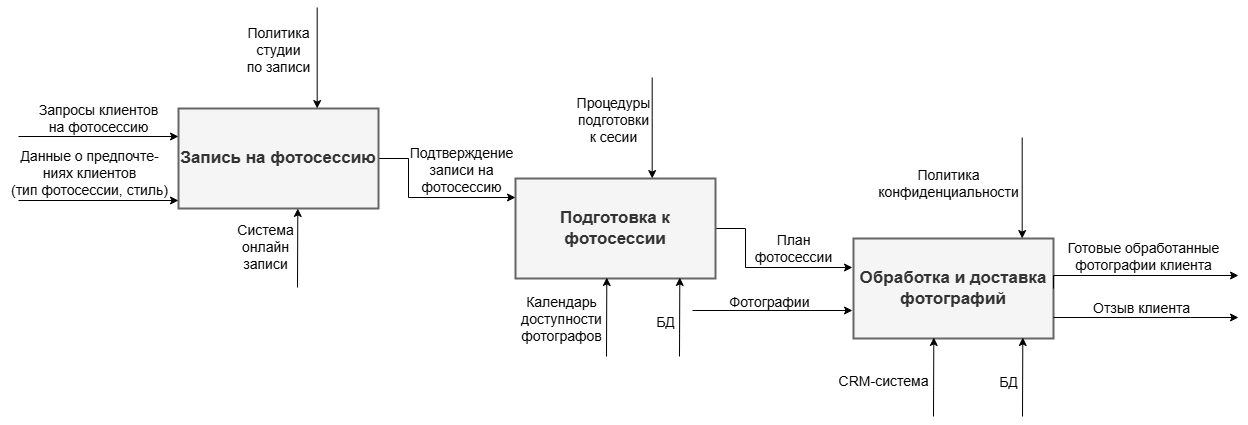

The diagram above was exported from draw.io. Its source (the exported page's mxGraphModel, read from the mxfile embedded in the PNG):
<mxGraphModel dx="1500" dy="787" grid="1" gridSize="10" guides="1" tooltips="1" connect="1" arrows="1" fold="1" page="1" pageScale="1" pageWidth="827" pageHeight="1169" math="0" shadow="0">
  <root>
    <mxCell id="0" />
    <mxCell id="1" parent="0" />
    <mxCell id="FZUIDgfN4xcJnA0PyEG2-14" style="edgeStyle=orthogonalEdgeStyle;rounded=0;orthogonalLoop=1;jettySize=auto;html=1;exitX=1;exitY=0.5;exitDx=0;exitDy=0;" parent="1" source="FZUIDgfN4xcJnA0PyEG2-15" edge="1">
      <mxGeometry relative="1" as="geometry">
        <Array as="points">
          <mxPoint x="767" y="251" />
          <mxPoint x="767" y="290" />
        </Array>
        <mxPoint x="874" y="290" as="targetPoint" />
      </mxGeometry>
    </mxCell>
    <mxCell id="FZUIDgfN4xcJnA0PyEG2-15" value="Подготовка к фотосессии" style="rounded=0;whiteSpace=wrap;html=1;fillColor=#f5f5f5;fontColor=#333333;strokeColor=#666666;fontSize=17;fontStyle=1;strokeWidth=2;" parent="1" vertex="1">
      <mxGeometry x="537" y="201" width="200" height="100" as="geometry" />
    </mxCell>
    <mxCell id="FZUIDgfN4xcJnA0PyEG2-16" value="План&lt;br&gt;фотосессии" style="text;html=1;align=center;verticalAlign=middle;resizable=0;points=[];autosize=1;strokeColor=none;fillColor=none;fontSize=14;" parent="1" vertex="1">
      <mxGeometry x="765" y="245.5" width="100" height="50" as="geometry" />
    </mxCell>
    <mxCell id="FZUIDgfN4xcJnA0PyEG2-23" value="" style="group" parent="1" vertex="1" connectable="0">
      <mxGeometry x="667" y="300" width="110" height="79" as="geometry" />
    </mxCell>
    <mxCell id="FZUIDgfN4xcJnA0PyEG2-24" value="" style="edgeStyle=none;orthogonalLoop=1;jettySize=auto;html=1;rounded=0;" parent="FZUIDgfN4xcJnA0PyEG2-23" edge="1">
      <mxGeometry width="100" relative="1" as="geometry">
        <mxPoint x="34" y="79" as="sourcePoint" />
        <mxPoint x="34.309999999999945" as="targetPoint" />
        <Array as="points" />
      </mxGeometry>
    </mxCell>
    <mxCell id="FZUIDgfN4xcJnA0PyEG2-25" value="БД" style="text;html=1;align=center;verticalAlign=middle;resizable=0;points=[];autosize=1;strokeColor=none;fillColor=none;fontSize=14;" parent="FZUIDgfN4xcJnA0PyEG2-23" vertex="1">
      <mxGeometry y="30" width="40" height="30" as="geometry" />
    </mxCell>
    <mxCell id="FZUIDgfN4xcJnA0PyEG2-27" value="Обработка и доставка фотографий" style="rounded=0;whiteSpace=wrap;html=1;fillColor=#f5f5f5;fontColor=#333333;strokeColor=#666666;fontSize=17;fontStyle=1;strokeWidth=2;" parent="1" vertex="1">
      <mxGeometry x="875" y="261" width="200" height="100" as="geometry" />
    </mxCell>
    <mxCell id="FZUIDgfN4xcJnA0PyEG2-32" value="" style="group" parent="1" vertex="1" connectable="0">
      <mxGeometry x="714" y="310" width="160" height="30" as="geometry" />
    </mxCell>
    <mxCell id="FZUIDgfN4xcJnA0PyEG2-33" value="" style="edgeStyle=none;orthogonalLoop=1;jettySize=auto;html=1;rounded=0;" parent="FZUIDgfN4xcJnA0PyEG2-32" edge="1">
      <mxGeometry width="100" relative="1" as="geometry">
        <mxPoint y="23" as="sourcePoint" />
        <mxPoint x="160" y="23" as="targetPoint" />
        <Array as="points" />
      </mxGeometry>
    </mxCell>
    <mxCell id="FZUIDgfN4xcJnA0PyEG2-34" value="Фотографии" style="text;html=1;align=center;verticalAlign=middle;resizable=0;points=[];autosize=1;strokeColor=none;fillColor=none;fontSize=14;" parent="FZUIDgfN4xcJnA0PyEG2-32" vertex="1">
      <mxGeometry x="27" width="100" height="30" as="geometry" />
    </mxCell>
    <mxCell id="FZUIDgfN4xcJnA0PyEG2-2" style="edgeStyle=orthogonalEdgeStyle;rounded=0;orthogonalLoop=1;jettySize=auto;html=1;exitX=1;exitY=0.5;exitDx=0;exitDy=0;" parent="1" source="FZUIDgfN4xcJnA0PyEG2-3" edge="1">
      <mxGeometry relative="1" as="geometry">
        <Array as="points">
          <mxPoint x="430" y="181" />
          <mxPoint x="430" y="220" />
        </Array>
        <mxPoint x="537" y="220" as="targetPoint" />
      </mxGeometry>
    </mxCell>
    <mxCell id="FZUIDgfN4xcJnA0PyEG2-3" value="Запись на фотосессию" style="rounded=0;whiteSpace=wrap;html=1;fillColor=#f5f5f5;fontColor=#333333;strokeColor=#666666;fontSize=17;fontStyle=1;strokeWidth=2;" parent="1" vertex="1">
      <mxGeometry x="200" y="131" width="200" height="100" as="geometry" />
    </mxCell>
    <mxCell id="FZUIDgfN4xcJnA0PyEG2-4" value="Подтверждение&lt;br&gt;записи на&lt;br&gt;фотосессию" style="text;html=1;align=center;verticalAlign=middle;resizable=0;points=[];autosize=1;strokeColor=none;fillColor=none;fontSize=14;" parent="1" vertex="1">
      <mxGeometry x="417.99999999999994" y="163" width="130" height="60" as="geometry" />
    </mxCell>
    <mxCell id="FZUIDgfN4xcJnA0PyEG2-11" value="" style="group" parent="1" vertex="1" connectable="0">
      <mxGeometry x="246.99999999999994" y="231" width="80" height="79" as="geometry" />
    </mxCell>
    <mxCell id="FZUIDgfN4xcJnA0PyEG2-12" value="" style="edgeStyle=none;orthogonalLoop=1;jettySize=auto;html=1;rounded=0;" parent="FZUIDgfN4xcJnA0PyEG2-11" edge="1">
      <mxGeometry width="100" relative="1" as="geometry">
        <mxPoint x="72.00000000000006" y="79" as="sourcePoint" />
        <mxPoint x="72.31" as="targetPoint" />
        <Array as="points" />
      </mxGeometry>
    </mxCell>
    <mxCell id="FZUIDgfN4xcJnA0PyEG2-13" value="Система&lt;br&gt;онлайн&lt;br&gt;записи" style="text;html=1;align=center;verticalAlign=middle;resizable=0;points=[];autosize=1;strokeColor=none;fillColor=none;fontSize=14;" parent="FZUIDgfN4xcJnA0PyEG2-11" vertex="1">
      <mxGeometry y="9" width="80" height="60" as="geometry" />
    </mxCell>
    <mxCell id="FZUIDgfN4xcJnA0PyEG2-41" value="" style="group" parent="1" vertex="1" connectable="0">
      <mxGeometry x="40" y="116" width="160" height="50" as="geometry" />
    </mxCell>
    <mxCell id="FZUIDgfN4xcJnA0PyEG2-6" value="" style="edgeStyle=none;orthogonalLoop=1;jettySize=auto;html=1;rounded=0;" parent="FZUIDgfN4xcJnA0PyEG2-41" edge="1">
      <mxGeometry width="100" relative="1" as="geometry">
        <mxPoint y="43" as="sourcePoint" />
        <mxPoint x="160" y="43" as="targetPoint" />
        <Array as="points" />
      </mxGeometry>
    </mxCell>
    <mxCell id="FZUIDgfN4xcJnA0PyEG2-7" value="Запросы клиентов&lt;br&gt;на фотосессию" style="text;html=1;align=center;verticalAlign=middle;resizable=0;points=[];autosize=1;strokeColor=none;fillColor=none;fontSize=14;" parent="FZUIDgfN4xcJnA0PyEG2-41" vertex="1">
      <mxGeometry x="10" width="140" height="50" as="geometry" />
    </mxCell>
    <mxCell id="FZUIDgfN4xcJnA0PyEG2-43" value="" style="edgeStyle=none;orthogonalLoop=1;jettySize=auto;html=1;rounded=0;" parent="1" edge="1">
      <mxGeometry width="100" relative="1" as="geometry">
        <mxPoint x="40" y="223" as="sourcePoint" />
        <mxPoint x="200" y="223" as="targetPoint" />
        <Array as="points" />
      </mxGeometry>
    </mxCell>
    <mxCell id="FZUIDgfN4xcJnA0PyEG2-44" value="Данные о предпочте-&lt;br&gt;ниях клиентов&lt;br&gt;(тип фотосессии, стиль)" style="text;html=1;align=center;verticalAlign=middle;resizable=0;points=[];autosize=1;strokeColor=none;fillColor=none;fontSize=14;" parent="1" vertex="1">
      <mxGeometry x="21" y="166" width="180" height="60" as="geometry" />
    </mxCell>
    <mxCell id="FZUIDgfN4xcJnA0PyEG2-9" value="" style="edgeStyle=none;orthogonalLoop=1;jettySize=auto;html=1;rounded=0;" parent="1" edge="1">
      <mxGeometry width="100" relative="1" as="geometry">
        <mxPoint x="338.69" y="30" as="sourcePoint" />
        <mxPoint x="338.68999999999994" y="131" as="targetPoint" />
        <Array as="points" />
      </mxGeometry>
    </mxCell>
    <mxCell id="FZUIDgfN4xcJnA0PyEG2-10" value="Политика&lt;br&gt;студии&lt;br&gt;по записи" style="text;html=1;align=center;verticalAlign=middle;resizable=0;points=[];autosize=1;strokeColor=none;fillColor=none;fontSize=14;" parent="1" vertex="1">
      <mxGeometry x="255" y="43" width="90" height="60" as="geometry" />
    </mxCell>
    <mxCell id="FZUIDgfN4xcJnA0PyEG2-48" value="" style="edgeStyle=none;orthogonalLoop=1;jettySize=auto;html=1;rounded=0;" parent="1" edge="1">
      <mxGeometry width="100" relative="1" as="geometry">
        <mxPoint x="673.69" y="100" as="sourcePoint" />
        <mxPoint x="673.6899999999999" y="201" as="targetPoint" />
        <Array as="points" />
      </mxGeometry>
    </mxCell>
    <mxCell id="FZUIDgfN4xcJnA0PyEG2-49" value="Процедуры&lt;br&gt;подготовки&lt;br&gt;к сесии" style="text;html=1;align=center;verticalAlign=middle;resizable=0;points=[];autosize=1;strokeColor=none;fillColor=none;fontSize=14;" parent="1" vertex="1">
      <mxGeometry x="585" y="113" width="100" height="60" as="geometry" />
    </mxCell>
    <mxCell id="FZUIDgfN4xcJnA0PyEG2-21" value="" style="edgeStyle=none;orthogonalLoop=1;jettySize=auto;html=1;rounded=0;" parent="1" edge="1">
      <mxGeometry width="100" relative="1" as="geometry">
        <mxPoint x="628" y="379" as="sourcePoint" />
        <mxPoint x="628.31" y="300" as="targetPoint" />
        <Array as="points" />
      </mxGeometry>
    </mxCell>
    <mxCell id="FZUIDgfN4xcJnA0PyEG2-22" value="Календарь&lt;br&gt;доступности&lt;br&gt;фотографов" style="text;html=1;align=center;verticalAlign=middle;resizable=0;points=[];autosize=1;strokeColor=none;fillColor=none;fontSize=14;" parent="1" vertex="1">
      <mxGeometry x="533" y="312" width="100" height="60" as="geometry" />
    </mxCell>
    <mxCell id="FZUIDgfN4xcJnA0PyEG2-50" value="" style="group" parent="1" vertex="1" connectable="0">
      <mxGeometry x="890" y="160" width="160" height="101" as="geometry" />
    </mxCell>
    <mxCell id="FZUIDgfN4xcJnA0PyEG2-30" value="" style="edgeStyle=none;orthogonalLoop=1;jettySize=auto;html=1;rounded=0;" parent="FZUIDgfN4xcJnA0PyEG2-50" edge="1">
      <mxGeometry width="100" relative="1" as="geometry">
        <mxPoint x="153.69000000000005" as="sourcePoint" />
        <mxPoint x="153.68999999999994" y="101" as="targetPoint" />
        <Array as="points" />
      </mxGeometry>
    </mxCell>
    <mxCell id="FZUIDgfN4xcJnA0PyEG2-31" value="Политика&lt;br&gt;конфиденциальности" style="text;html=1;align=center;verticalAlign=middle;resizable=0;points=[];autosize=1;strokeColor=none;fillColor=none;fontSize=14;" parent="FZUIDgfN4xcJnA0PyEG2-50" vertex="1">
      <mxGeometry y="21" width="160" height="50" as="geometry" />
    </mxCell>
    <mxCell id="FZUIDgfN4xcJnA0PyEG2-51" value="" style="group" parent="1" vertex="1" connectable="0">
      <mxGeometry x="850" y="360" width="110" height="79" as="geometry" />
    </mxCell>
    <mxCell id="FZUIDgfN4xcJnA0PyEG2-36" value="" style="edgeStyle=none;orthogonalLoop=1;jettySize=auto;html=1;rounded=0;" parent="FZUIDgfN4xcJnA0PyEG2-51" edge="1">
      <mxGeometry width="100" relative="1" as="geometry">
        <mxPoint x="105" y="79" as="sourcePoint" />
        <mxPoint x="105.30999999999995" as="targetPoint" />
        <Array as="points" />
      </mxGeometry>
    </mxCell>
    <mxCell id="FZUIDgfN4xcJnA0PyEG2-37" value="CRM-система" style="text;html=1;align=center;verticalAlign=middle;resizable=0;points=[];autosize=1;strokeColor=none;fillColor=none;fontSize=14;" parent="FZUIDgfN4xcJnA0PyEG2-51" vertex="1">
      <mxGeometry y="29" width="110" height="30" as="geometry" />
    </mxCell>
    <mxCell id="FZUIDgfN4xcJnA0PyEG2-52" value="" style="group" parent="1" vertex="1" connectable="0">
      <mxGeometry x="1010" y="360" width="110" height="79" as="geometry" />
    </mxCell>
    <mxCell id="FZUIDgfN4xcJnA0PyEG2-53" value="" style="edgeStyle=none;orthogonalLoop=1;jettySize=auto;html=1;rounded=0;" parent="FZUIDgfN4xcJnA0PyEG2-52" edge="1">
      <mxGeometry width="100" relative="1" as="geometry">
        <mxPoint x="34" y="79" as="sourcePoint" />
        <mxPoint x="34.309999999999945" as="targetPoint" />
        <Array as="points" />
      </mxGeometry>
    </mxCell>
    <mxCell id="FZUIDgfN4xcJnA0PyEG2-54" value="БД" style="text;html=1;align=center;verticalAlign=middle;resizable=0;points=[];autosize=1;strokeColor=none;fillColor=none;fontSize=14;" parent="FZUIDgfN4xcJnA0PyEG2-52" vertex="1">
      <mxGeometry y="30" width="40" height="30" as="geometry" />
    </mxCell>
    <mxCell id="FZUIDgfN4xcJnA0PyEG2-55" style="edgeStyle=orthogonalEdgeStyle;rounded=0;orthogonalLoop=1;jettySize=auto;html=1;exitX=1;exitY=0.5;exitDx=0;exitDy=0;" parent="1" edge="1">
      <mxGeometry relative="1" as="geometry">
        <Array as="points">
          <mxPoint x="1212" y="340" />
        </Array>
        <mxPoint x="1260" y="340" as="targetPoint" />
        <mxPoint x="1075" y="340" as="sourcePoint" />
      </mxGeometry>
    </mxCell>
    <mxCell id="FZUIDgfN4xcJnA0PyEG2-57" value="" style="group" parent="1" vertex="1" connectable="0">
      <mxGeometry x="1070" y="300" width="185" height="50" as="geometry" />
    </mxCell>
    <mxCell id="FZUIDgfN4xcJnA0PyEG2-58" style="edgeStyle=orthogonalEdgeStyle;rounded=0;orthogonalLoop=1;jettySize=auto;html=1;exitX=1;exitY=0.5;exitDx=0;exitDy=0;" parent="FZUIDgfN4xcJnA0PyEG2-57" edge="1">
      <mxGeometry relative="1" as="geometry">
        <Array as="points">
          <mxPoint y="44" />
        </Array>
        <mxPoint x="185" y="44" as="targetPoint" />
      </mxGeometry>
    </mxCell>
    <mxCell id="FZUIDgfN4xcJnA0PyEG2-59" value="Отзыв клиента" style="text;html=1;align=center;verticalAlign=middle;resizable=0;points=[];autosize=1;strokeColor=none;fillColor=none;fontSize=14;" parent="FZUIDgfN4xcJnA0PyEG2-57" vertex="1">
      <mxGeometry x="32.5" y="16" width="120" height="30" as="geometry" />
    </mxCell>
    <mxCell id="FZUIDgfN4xcJnA0PyEG2-56" value="" style="group" parent="FZUIDgfN4xcJnA0PyEG2-57" vertex="1" connectable="0">
      <mxGeometry x="5" y="-46" width="185" height="50" as="geometry" />
    </mxCell>
    <mxCell id="FZUIDgfN4xcJnA0PyEG2-26" style="edgeStyle=orthogonalEdgeStyle;rounded=0;orthogonalLoop=1;jettySize=auto;html=1;exitX=1;exitY=0.5;exitDx=0;exitDy=0;" parent="FZUIDgfN4xcJnA0PyEG2-56" source="FZUIDgfN4xcJnA0PyEG2-27" edge="1">
      <mxGeometry relative="1" as="geometry">
        <Array as="points">
          <mxPoint y="44" />
        </Array>
        <mxPoint x="185" y="44" as="targetPoint" />
      </mxGeometry>
    </mxCell>
    <mxCell id="FZUIDgfN4xcJnA0PyEG2-28" value="Готовые обработанные&lt;br&gt;фотографии клиента" style="text;html=1;align=center;verticalAlign=middle;resizable=0;points=[];autosize=1;strokeColor=none;fillColor=none;fontSize=14;" parent="FZUIDgfN4xcJnA0PyEG2-56" vertex="1">
      <mxGeometry width="180" height="50" as="geometry" />
    </mxCell>
  </root>
</mxGraphModel>